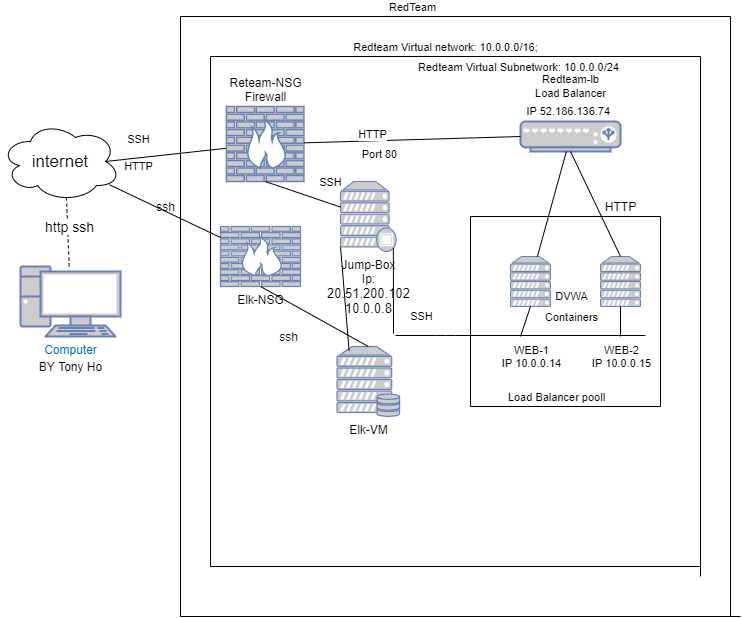

The diagram above was exported from draw.io. Its source (the exported page's mxGraphModel, read from the mxfile embedded in the PNG):
<mxGraphModel dx="1422" dy="705" grid="1" gridSize="10" guides="1" tooltips="1" connect="1" arrows="1" fold="1" page="1" pageScale="1" pageWidth="850" pageHeight="1100" math="0" shadow="0">
  <root>
    <mxCell id="0" />
    <mxCell id="1" parent="0" />
    <mxCell id="2mCSPAkWN4CXyQJTwFnu-2" value="&lt;font style=&quot;font-size: 17px&quot;&gt;internet&lt;/font&gt;" style="ellipse;shape=cloud;whiteSpace=wrap;html=1;" parent="1" vertex="1">
      <mxGeometry x="20" y="145" width="120" height="80" as="geometry" />
    </mxCell>
    <mxCell id="2mCSPAkWN4CXyQJTwFnu-3" value="&lt;font style=&quot;font-size: 14px&quot;&gt;http ssh&lt;/font&gt;" style="endArrow=none;dashed=1;html=1;exitX=0.55;exitY=0.95;exitDx=0;exitDy=0;exitPerimeter=0;" parent="1" source="2mCSPAkWN4CXyQJTwFnu-2" target="WqseItqUHMbcYt5sqTxY-11" edge="1">
      <mxGeometry x="-0.1577" y="2" width="50" height="50" relative="1" as="geometry">
        <mxPoint x="400" y="420" as="sourcePoint" />
        <mxPoint x="75" y="290" as="targetPoint" />
        <mxPoint as="offset" />
      </mxGeometry>
    </mxCell>
    <mxCell id="2mCSPAkWN4CXyQJTwFnu-6" value="" style="endArrow=none;html=1;" parent="1" edge="1">
      <mxGeometry width="50" height="50" relative="1" as="geometry">
        <mxPoint x="200" y="640" as="sourcePoint" />
        <mxPoint x="200" y="40" as="targetPoint" />
      </mxGeometry>
    </mxCell>
    <mxCell id="2mCSPAkWN4CXyQJTwFnu-8" value="" style="endArrow=none;html=1;" parent="1" edge="1">
      <mxGeometry width="50" height="50" relative="1" as="geometry">
        <mxPoint x="200" y="640" as="sourcePoint" />
        <mxPoint x="760" y="640" as="targetPoint" />
      </mxGeometry>
    </mxCell>
    <mxCell id="2mCSPAkWN4CXyQJTwFnu-10" value="" style="endArrow=none;html=1;" parent="1" edge="1">
      <mxGeometry width="50" height="50" relative="1" as="geometry">
        <mxPoint x="750" y="640" as="sourcePoint" />
        <mxPoint x="750" y="40" as="targetPoint" />
      </mxGeometry>
    </mxCell>
    <mxCell id="2mCSPAkWN4CXyQJTwFnu-11" value="" style="endArrow=none;html=1;" parent="1" edge="1">
      <mxGeometry width="50" height="50" relative="1" as="geometry">
        <mxPoint x="200" y="40" as="sourcePoint" />
        <mxPoint x="750" y="40" as="targetPoint" />
      </mxGeometry>
    </mxCell>
    <mxCell id="2mCSPAkWN4CXyQJTwFnu-12" value="RedTeam" style="edgeLabel;html=1;align=center;verticalAlign=middle;resizable=0;points=[];" parent="2mCSPAkWN4CXyQJTwFnu-11" vertex="1" connectable="0">
      <mxGeometry x="-0.1591" y="-3" relative="1" as="geometry">
        <mxPoint y="-13" as="offset" />
      </mxGeometry>
    </mxCell>
    <mxCell id="WqseItqUHMbcYt5sqTxY-1" value="" style="endArrow=none;html=1;entryX=0.875;entryY=0.5;entryDx=0;entryDy=0;entryPerimeter=0;" parent="1" source="WqseItqUHMbcYt5sqTxY-12" target="2mCSPAkWN4CXyQJTwFnu-2" edge="1">
      <mxGeometry width="50" height="50" relative="1" as="geometry">
        <mxPoint x="277.0239999999999" y="126.01999999999998" as="sourcePoint" />
        <mxPoint x="450" y="370" as="targetPoint" />
      </mxGeometry>
    </mxCell>
    <mxCell id="WqseItqUHMbcYt5sqTxY-2" value="SSH" style="edgeLabel;html=1;align=center;verticalAlign=middle;resizable=0;points=[];" parent="WqseItqUHMbcYt5sqTxY-1" vertex="1" connectable="0">
      <mxGeometry x="-0.1663" y="-1" relative="1" as="geometry">
        <mxPoint x="-38.019999999999996" y="-14.000000000000004" as="offset" />
      </mxGeometry>
    </mxCell>
    <mxCell id="3Kkj8BTnIyKrK9ye7A9G-1" value="HTTP" style="edgeLabel;html=1;align=center;verticalAlign=middle;resizable=0;points=[];" parent="WqseItqUHMbcYt5sqTxY-1" vertex="1" connectable="0">
      <mxGeometry x="-0.4242" y="1" relative="1" as="geometry">
        <mxPoint x="-53.99" y="12.64" as="offset" />
      </mxGeometry>
    </mxCell>
    <mxCell id="WqseItqUHMbcYt5sqTxY-11" value="Computer" style="fontColor=#0066CC;verticalAlign=top;verticalLabelPosition=bottom;labelPosition=center;align=center;html=1;outlineConnect=0;fillColor=#CCCCCC;strokeColor=#6881B3;gradientColor=none;gradientDirection=north;strokeWidth=2;shape=mxgraph.networks.pc;" parent="1" vertex="1">
      <mxGeometry x="40" y="290" width="100" height="70" as="geometry" />
    </mxCell>
    <mxCell id="WqseItqUHMbcYt5sqTxY-12" value="&lt;font color=&quot;#000000&quot;&gt;Reteam-NSG&lt;br&gt;Firewall&lt;/font&gt;" style="fontColor=#0066CC;verticalAlign=bottom;verticalLabelPosition=top;labelPosition=center;align=center;html=1;outlineConnect=0;fillColor=#CCCCCC;strokeColor=#6881B3;gradientColor=none;gradientDirection=north;strokeWidth=2;shape=mxgraph.networks.firewall;horizontal=1;" parent="1" vertex="1">
      <mxGeometry x="245.93" y="130" width="77.5" height="75" as="geometry" />
    </mxCell>
    <mxCell id="WqseItqUHMbcYt5sqTxY-16" value="&lt;font color=&quot;#000000&quot;&gt;Jump-Box&lt;br&gt;Ip:&lt;br&gt;&lt;span style=&quot;font-size: 13px ; background-color: rgb(255 , 255 , 255)&quot;&gt;20.51.200.102&lt;br&gt;&lt;/span&gt;&lt;span style=&quot;font-size: 13px ; background-color: rgb(255 , 255 , 255)&quot;&gt;10.0.0.8&lt;/span&gt;&lt;/font&gt;" style="fontColor=#0066CC;verticalAlign=top;verticalLabelPosition=bottom;labelPosition=center;align=center;html=1;outlineConnect=0;fillColor=#CCCCCC;strokeColor=#6881B3;gradientColor=none;gradientDirection=north;strokeWidth=2;shape=mxgraph.networks.proxy_server;" parent="1" vertex="1">
      <mxGeometry x="360" y="205" width="55.63" height="70" as="geometry" />
    </mxCell>
    <mxCell id="WqseItqUHMbcYt5sqTxY-19" value="" style="endArrow=none;html=1;entryX=0.5;entryY=1;entryDx=0;entryDy=0;entryPerimeter=0;" parent="1" source="WqseItqUHMbcYt5sqTxY-16" target="WqseItqUHMbcYt5sqTxY-12" edge="1">
      <mxGeometry width="50" height="50" relative="1" as="geometry">
        <mxPoint x="400" y="400" as="sourcePoint" />
        <mxPoint x="450" y="350" as="targetPoint" />
      </mxGeometry>
    </mxCell>
    <mxCell id="WqseItqUHMbcYt5sqTxY-20" value="SSH" style="edgeLabel;html=1;align=center;verticalAlign=middle;resizable=0;points=[];" parent="WqseItqUHMbcYt5sqTxY-19" vertex="1" connectable="0">
      <mxGeometry x="0.5457" y="-2" relative="1" as="geometry">
        <mxPoint x="47.12" y="-4.0600000000000005" as="offset" />
      </mxGeometry>
    </mxCell>
    <mxCell id="WqseItqUHMbcYt5sqTxY-22" value="" style="fontColor=#0066CC;verticalAlign=top;verticalLabelPosition=bottom;labelPosition=center;align=center;html=1;outlineConnect=0;fillColor=#CCCCCC;strokeColor=#6881B3;gradientColor=none;gradientDirection=north;strokeWidth=2;shape=mxgraph.networks.server;" parent="1" vertex="1">
      <mxGeometry x="530" y="280" width="40" height="50" as="geometry" />
    </mxCell>
    <mxCell id="WqseItqUHMbcYt5sqTxY-24" value="" style="fontColor=#0066CC;verticalAlign=top;verticalLabelPosition=bottom;labelPosition=center;align=center;html=1;outlineConnect=0;fillColor=#CCCCCC;strokeColor=#6881B3;gradientColor=none;gradientDirection=north;strokeWidth=2;shape=mxgraph.networks.server;" parent="1" vertex="1">
      <mxGeometry x="620" y="280" width="40" height="50" as="geometry" />
    </mxCell>
    <mxCell id="WqseItqUHMbcYt5sqTxY-26" value="" style="endArrow=none;html=1;" parent="1" edge="1">
      <mxGeometry width="50" height="50" relative="1" as="geometry">
        <mxPoint x="490" y="430" as="sourcePoint" />
        <mxPoint x="490" y="240" as="targetPoint" />
      </mxGeometry>
    </mxCell>
    <mxCell id="WqseItqUHMbcYt5sqTxY-27" value="" style="endArrow=none;html=1;" parent="1" edge="1">
      <mxGeometry width="50" height="50" relative="1" as="geometry">
        <mxPoint x="490" y="430" as="sourcePoint" />
        <mxPoint x="680" y="430" as="targetPoint" />
      </mxGeometry>
    </mxCell>
    <mxCell id="WqseItqUHMbcYt5sqTxY-37" value="Load Balancer pooll" style="edgeLabel;html=1;align=center;verticalAlign=middle;resizable=0;points=[];" parent="WqseItqUHMbcYt5sqTxY-27" vertex="1" connectable="0">
      <mxGeometry x="-0.3125" y="-3" relative="1" as="geometry">
        <mxPoint x="20" y="-13" as="offset" />
      </mxGeometry>
    </mxCell>
    <mxCell id="WqseItqUHMbcYt5sqTxY-28" value="" style="endArrow=none;html=1;" parent="1" edge="1">
      <mxGeometry width="50" height="50" relative="1" as="geometry">
        <mxPoint x="680" y="240" as="sourcePoint" />
        <mxPoint x="490" y="240" as="targetPoint" />
      </mxGeometry>
    </mxCell>
    <mxCell id="WqseItqUHMbcYt5sqTxY-29" value="" style="endArrow=none;html=1;" parent="1" edge="1">
      <mxGeometry width="50" height="50" relative="1" as="geometry">
        <mxPoint x="680" y="430" as="sourcePoint" />
        <mxPoint x="680" y="240" as="targetPoint" />
      </mxGeometry>
    </mxCell>
    <mxCell id="WqseItqUHMbcYt5sqTxY-30" value="" style="endArrow=none;html=1;entryX=0.5;entryY=1;entryDx=0;entryDy=0;entryPerimeter=0;" parent="1" target="WqseItqUHMbcYt5sqTxY-22" edge="1">
      <mxGeometry width="50" height="50" relative="1" as="geometry">
        <mxPoint x="540" y="360" as="sourcePoint" />
        <mxPoint x="450" y="350" as="targetPoint" />
      </mxGeometry>
    </mxCell>
    <mxCell id="WqseItqUHMbcYt5sqTxY-51" value="DVWA" style="edgeLabel;html=1;align=center;verticalAlign=middle;resizable=0;points=[];" parent="WqseItqUHMbcYt5sqTxY-30" vertex="1" connectable="0">
      <mxGeometry x="0.56" y="-2" relative="1" as="geometry">
        <mxPoint x="40.19999999999999" y="-16.92" as="offset" />
      </mxGeometry>
    </mxCell>
    <mxCell id="WqseItqUHMbcYt5sqTxY-31" value="&lt;font style=&quot;font-size: 11px&quot;&gt;&lt;font color=&quot;#000000&quot; style=&quot;font-size: 11px&quot;&gt;Redteam-lb&lt;br&gt;Load Balancer&lt;br&gt;IP&amp;nbsp;&lt;/font&gt;&lt;span style=&quot;color: rgb(0 , 0 , 0) ; font-family: &amp;#34;az_ea_font&amp;#34; , &amp;#34;segoe ui&amp;#34; , &amp;#34;az_font&amp;#34; , , , &amp;#34;blinkmacsystemfont&amp;#34; , &amp;#34;roboto&amp;#34; , &amp;#34;oxygen&amp;#34; , &amp;#34;ubuntu&amp;#34; , &amp;#34;cantarell&amp;#34; , &amp;#34;open sans&amp;#34; , &amp;#34;helvetica neue&amp;#34; , sans-serif ; background-color: rgb(255 , 255 , 255)&quot;&gt;52.186.136.74&lt;/span&gt;&lt;/font&gt;&lt;span style=&quot;color: rgb(0 , 0 , 0) ; font-family: &amp;#34;az_ea_font&amp;#34; , &amp;#34;segoe ui&amp;#34; , &amp;#34;az_font&amp;#34; , , , &amp;#34;blinkmacsystemfont&amp;#34; , &amp;#34;roboto&amp;#34; , &amp;#34;oxygen&amp;#34; , &amp;#34;ubuntu&amp;#34; , &amp;#34;cantarell&amp;#34; , &amp;#34;open sans&amp;#34; , &amp;#34;helvetica neue&amp;#34; , sans-serif ; font-size: 16px ; background-color: rgb(255 , 255 , 255)&quot;&gt;&amp;nbsp;&lt;/span&gt;&lt;font color=&quot;#000000&quot;&gt;&lt;br&gt;&lt;/font&gt;" style="fontColor=#0066CC;verticalAlign=bottom;verticalLabelPosition=top;labelPosition=center;align=center;html=1;outlineConnect=0;fillColor=#CCCCCC;strokeColor=#6881B3;gradientColor=none;gradientDirection=north;strokeWidth=2;shape=mxgraph.networks.load_balancer;" parent="1" vertex="1">
      <mxGeometry x="540" y="145" width="100" height="30" as="geometry" />
    </mxCell>
    <mxCell id="WqseItqUHMbcYt5sqTxY-32" value="" style="endArrow=none;html=1;exitX=0.95;exitY=0.95;exitDx=0;exitDy=0;exitPerimeter=0;" parent="1" source="WqseItqUHMbcYt5sqTxY-16" edge="1">
      <mxGeometry width="50" height="50" relative="1" as="geometry">
        <mxPoint x="400" y="400" as="sourcePoint" />
        <mxPoint x="413" y="357" as="targetPoint" />
      </mxGeometry>
    </mxCell>
    <mxCell id="WqseItqUHMbcYt5sqTxY-40" value="SSH" style="edgeLabel;html=1;align=center;verticalAlign=middle;resizable=0;points=[];" parent="WqseItqUHMbcYt5sqTxY-32" vertex="1" connectable="0">
      <mxGeometry x="-0.295" y="1" relative="1" as="geometry">
        <mxPoint x="26.1" y="38.50000000000001" as="offset" />
      </mxGeometry>
    </mxCell>
    <mxCell id="WqseItqUHMbcYt5sqTxY-33" value="" style="endArrow=none;html=1;" parent="1" edge="1">
      <mxGeometry width="50" height="50" relative="1" as="geometry">
        <mxPoint x="415" y="359" as="sourcePoint" />
        <mxPoint x="665" y="359" as="targetPoint" />
        <Array as="points">
          <mxPoint x="465" y="359" />
        </Array>
      </mxGeometry>
    </mxCell>
    <mxCell id="WqseItqUHMbcYt5sqTxY-38" value="WEB-1&lt;br&gt;IP 10.0.0.14" style="edgeLabel;html=1;align=center;verticalAlign=middle;resizable=0;points=[];" parent="WqseItqUHMbcYt5sqTxY-33" vertex="1" connectable="0">
      <mxGeometry x="-0.6" y="-4" relative="1" as="geometry">
        <mxPoint x="85" y="16" as="offset" />
      </mxGeometry>
    </mxCell>
    <mxCell id="WqseItqUHMbcYt5sqTxY-39" value="WEB-2&lt;br&gt;IP 10.0.0.15" style="edgeLabel;html=1;align=center;verticalAlign=middle;resizable=0;points=[];" parent="WqseItqUHMbcYt5sqTxY-33" vertex="1" connectable="0">
      <mxGeometry x="0.325" y="-2" relative="1" as="geometry">
        <mxPoint x="59" y="18" as="offset" />
      </mxGeometry>
    </mxCell>
    <mxCell id="WqseItqUHMbcYt5sqTxY-52" value="Containers" style="edgeLabel;html=1;align=center;verticalAlign=middle;resizable=0;points=[];" parent="WqseItqUHMbcYt5sqTxY-33" vertex="1" connectable="0">
      <mxGeometry x="0.7556" y="-1" relative="1" as="geometry">
        <mxPoint x="-44" y="-20" as="offset" />
      </mxGeometry>
    </mxCell>
    <mxCell id="WqseItqUHMbcYt5sqTxY-34" value="" style="endArrow=none;html=1;entryX=0.5;entryY=1;entryDx=0;entryDy=0;entryPerimeter=0;" parent="1" target="WqseItqUHMbcYt5sqTxY-24" edge="1">
      <mxGeometry width="50" height="50" relative="1" as="geometry">
        <mxPoint x="640" y="360" as="sourcePoint" />
        <mxPoint x="450" y="350" as="targetPoint" />
      </mxGeometry>
    </mxCell>
    <mxCell id="WqseItqUHMbcYt5sqTxY-35" value="" style="endArrow=none;html=1;" parent="1" source="WqseItqUHMbcYt5sqTxY-22" target="WqseItqUHMbcYt5sqTxY-31" edge="1">
      <mxGeometry width="50" height="50" relative="1" as="geometry">
        <mxPoint x="400" y="400" as="sourcePoint" />
        <mxPoint x="450" y="350" as="targetPoint" />
      </mxGeometry>
    </mxCell>
    <mxCell id="WqseItqUHMbcYt5sqTxY-36" value="" style="endArrow=none;html=1;entryX=0.5;entryY=1;entryDx=0;entryDy=0;entryPerimeter=0;exitX=0.5;exitY=0;exitDx=0;exitDy=0;exitPerimeter=0;" parent="1" source="WqseItqUHMbcYt5sqTxY-24" target="WqseItqUHMbcYt5sqTxY-31" edge="1">
      <mxGeometry width="50" height="50" relative="1" as="geometry">
        <mxPoint x="400" y="400" as="sourcePoint" />
        <mxPoint x="450" y="350" as="targetPoint" />
      </mxGeometry>
    </mxCell>
    <mxCell id="WqseItqUHMbcYt5sqTxY-42" value="" style="endArrow=none;html=1;entryX=0;entryY=0.5;entryDx=0;entryDy=0;entryPerimeter=0;" parent="1" source="WqseItqUHMbcYt5sqTxY-12" target="WqseItqUHMbcYt5sqTxY-31" edge="1">
      <mxGeometry width="50" height="50" relative="1" as="geometry">
        <mxPoint x="400" y="380" as="sourcePoint" />
        <mxPoint x="450" y="330" as="targetPoint" />
      </mxGeometry>
    </mxCell>
    <mxCell id="WqseItqUHMbcYt5sqTxY-43" value="Port 80" style="edgeLabel;html=1;align=center;verticalAlign=middle;resizable=0;points=[];" parent="WqseItqUHMbcYt5sqTxY-42" vertex="1" connectable="0">
      <mxGeometry x="-0.4682" y="-3" relative="1" as="geometry">
        <mxPoint x="17.5" y="9.500000000000002" as="offset" />
      </mxGeometry>
    </mxCell>
    <mxCell id="WqseItqUHMbcYt5sqTxY-44" value="HTTP" style="edgeLabel;html=1;align=center;verticalAlign=middle;resizable=0;points=[];" parent="WqseItqUHMbcYt5sqTxY-42" vertex="1" connectable="0">
      <mxGeometry x="-0.536" y="1" relative="1" as="geometry">
        <mxPoint x="18.5" y="-6.5" as="offset" />
      </mxGeometry>
    </mxCell>
    <mxCell id="WqseItqUHMbcYt5sqTxY-45" value="" style="endArrow=none;html=1;" parent="1" edge="1">
      <mxGeometry width="50" height="50" relative="1" as="geometry">
        <mxPoint x="230" y="590" as="sourcePoint" />
        <mxPoint x="230" y="80" as="targetPoint" />
      </mxGeometry>
    </mxCell>
    <mxCell id="WqseItqUHMbcYt5sqTxY-46" value="" style="endArrow=none;html=1;" parent="1" edge="1">
      <mxGeometry width="50" height="50" relative="1" as="geometry">
        <mxPoint x="720" y="80" as="sourcePoint" />
        <mxPoint x="720" y="600" as="targetPoint" />
      </mxGeometry>
    </mxCell>
    <mxCell id="WqseItqUHMbcYt5sqTxY-47" value="" style="endArrow=none;html=1;" parent="1" edge="1">
      <mxGeometry width="50" height="50" relative="1" as="geometry">
        <mxPoint x="230" y="590" as="sourcePoint" />
        <mxPoint x="720" y="590" as="targetPoint" />
      </mxGeometry>
    </mxCell>
    <mxCell id="WqseItqUHMbcYt5sqTxY-48" value="" style="endArrow=none;html=1;" parent="1" edge="1">
      <mxGeometry width="50" height="50" relative="1" as="geometry">
        <mxPoint x="230" y="80" as="sourcePoint" />
        <mxPoint x="720" y="80" as="targetPoint" />
      </mxGeometry>
    </mxCell>
    <mxCell id="WqseItqUHMbcYt5sqTxY-49" value="Redteam Virtual network: 10.0.0.0/16;" style="edgeLabel;html=1;align=center;verticalAlign=middle;resizable=0;points=[];" parent="WqseItqUHMbcYt5sqTxY-48" vertex="1" connectable="0">
      <mxGeometry x="-0.0727" y="-2" relative="1" as="geometry">
        <mxPoint x="7" y="-12" as="offset" />
      </mxGeometry>
    </mxCell>
    <mxCell id="WqseItqUHMbcYt5sqTxY-50" value="Redteam Virtual Subnetwork: 10.0.0.0/24" style="edgeLabel;html=1;align=center;verticalAlign=middle;resizable=0;points=[];" parent="WqseItqUHMbcYt5sqTxY-48" vertex="1" connectable="0">
      <mxGeometry x="0.8424" y="2" relative="1" as="geometry">
        <mxPoint x="-144" y="12" as="offset" />
      </mxGeometry>
    </mxCell>
    <mxCell id="WqseItqUHMbcYt5sqTxY-53" value="BY Tony Ho" style="text;html=1;align=center;verticalAlign=middle;resizable=0;points=[];autosize=1;" parent="1" vertex="1">
      <mxGeometry x="50" y="380" width="80" height="20" as="geometry" />
    </mxCell>
    <mxCell id="3Kkj8BTnIyKrK9ye7A9G-2" value="HTTP" style="text;html=1;align=center;verticalAlign=middle;resizable=0;points=[];autosize=1;" parent="1" vertex="1">
      <mxGeometry x="615" y="220" width="50" height="20" as="geometry" />
    </mxCell>
    <mxCell id="q8IhopZkGEMFt1K4UHbk-1" value="&lt;font color=&quot;#000000&quot;&gt;Elk-VM&lt;/font&gt;" style="fontColor=#0066CC;verticalAlign=top;verticalLabelPosition=bottom;labelPosition=center;align=center;html=1;outlineConnect=0;fillColor=#CCCCCC;strokeColor=#6881B3;gradientColor=none;gradientDirection=north;strokeWidth=2;shape=mxgraph.networks.server_storage;" parent="1" vertex="1">
      <mxGeometry x="356.57" y="370" width="62.5" height="70" as="geometry" />
    </mxCell>
    <mxCell id="q8IhopZkGEMFt1K4UHbk-3" value="&lt;font color=&quot;#000000&quot;&gt;Elk-NSG&lt;/font&gt;" style="fontColor=#0066CC;verticalAlign=top;verticalLabelPosition=bottom;labelPosition=center;align=center;html=1;outlineConnect=0;fillColor=#CCCCCC;strokeColor=#6881B3;gradientColor=none;gradientDirection=north;strokeWidth=2;shape=mxgraph.networks.firewall;" parent="1" vertex="1">
      <mxGeometry x="240" y="250" width="80" height="60" as="geometry" />
    </mxCell>
    <mxCell id="q8IhopZkGEMFt1K4UHbk-6" value="ssh" style="text;html=1;align=center;verticalAlign=middle;resizable=0;points=[];autosize=1;" parent="1" vertex="1">
      <mxGeometry x="293.43" y="350" width="30" height="20" as="geometry" />
    </mxCell>
    <mxCell id="q8IhopZkGEMFt1K4UHbk-7" value="" style="endArrow=none;html=1;entryX=0.5;entryY=1;entryDx=0;entryDy=0;entryPerimeter=0;exitX=0.5;exitY=0;exitDx=0;exitDy=0;exitPerimeter=0;" parent="1" source="q8IhopZkGEMFt1K4UHbk-1" target="q8IhopZkGEMFt1K4UHbk-3" edge="1">
      <mxGeometry width="50" height="50" relative="1" as="geometry">
        <mxPoint x="400" y="390" as="sourcePoint" />
        <mxPoint x="450" y="340" as="targetPoint" />
      </mxGeometry>
    </mxCell>
    <mxCell id="q8IhopZkGEMFt1K4UHbk-8" value="" style="endArrow=none;html=1;entryX=0;entryY=0.93;entryDx=0;entryDy=0;entryPerimeter=0;exitX=0.192;exitY=0.057;exitDx=0;exitDy=0;exitPerimeter=0;" parent="1" source="q8IhopZkGEMFt1K4UHbk-1" target="WqseItqUHMbcYt5sqTxY-16" edge="1">
      <mxGeometry width="50" height="50" relative="1" as="geometry">
        <mxPoint x="300" y="420" as="sourcePoint" />
        <mxPoint x="450" y="340" as="targetPoint" />
      </mxGeometry>
    </mxCell>
    <mxCell id="q8IhopZkGEMFt1K4UHbk-9" value="" style="endArrow=none;html=1;" parent="1" source="q8IhopZkGEMFt1K4UHbk-3" target="2mCSPAkWN4CXyQJTwFnu-2" edge="1">
      <mxGeometry width="50" height="50" relative="1" as="geometry">
        <mxPoint x="400" y="390" as="sourcePoint" />
        <mxPoint x="450" y="340" as="targetPoint" />
      </mxGeometry>
    </mxCell>
    <mxCell id="q8IhopZkGEMFt1K4UHbk-10" value="ssh" style="text;html=1;align=center;verticalAlign=middle;resizable=0;points=[];autosize=1;" parent="1" vertex="1">
      <mxGeometry x="170" y="220" width="30" height="20" as="geometry" />
    </mxCell>
  </root>
</mxGraphModel>